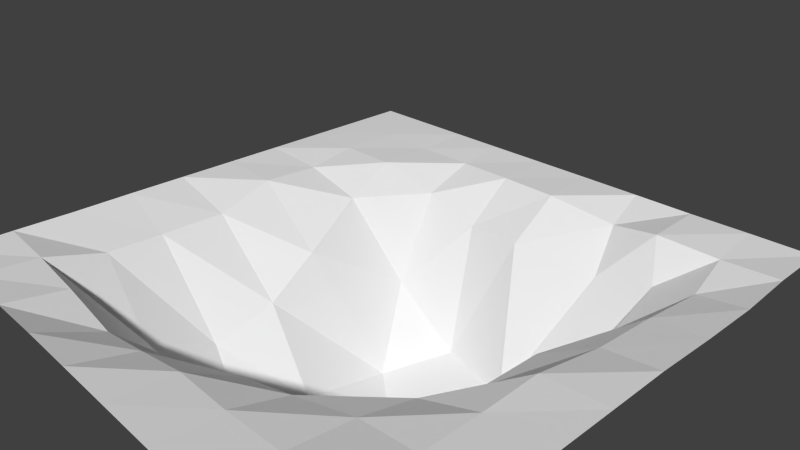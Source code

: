 # Source: loch.blend  (saved by Blender 2.76.0; exported with 4.5.12 LTS)
import bpy
from mathutils import Matrix  # noqa: F401  (used for matrix-valued properties, if any)

bpy.ops.wm.read_factory_settings(use_empty=True)
scene = bpy.context.scene
scene.name = 'Scene'

# ---- collections
col_collection_1 = bpy.data.collections.new('Collection 1'); scene.collection.children.link(col_collection_1)

# ---- world
world_world = bpy.data.worlds.new('World'); scene.world = world_world
world_world.color = (0.05088, 0.05088, 0.05088)
world_world.use_sun_shadow = False
world_world.sun_shadow_jitter_overblur = 0.0
world_world.cycles.sampling_method = 'MANUAL'
world_world.cycles.sample_map_resolution = 256

# ---- cameras
cam_camera = bpy.data.cameras.new('Camera')
cam_camera.clip_end = 100.0
cam_camera.lens = 35.0
cam_camera.sensor_width = 32.0
cam_camera.sensor_height = 18.0
cam_camera.ortho_scale = 7.314
cam_camera.dof.focus_distance = 0.0
cam_camera.dof.aperture_fstop = 128.0

# ---- meshes
me_plane = bpy.data.meshes.new('Plane')
me_plane.from_pydata([(-1.0, -1.0, 0.0), (1.0, -1.0, 0.0), (-1.0, 1.0, 0.0), (1.0, 1.0, 0.0), (-1.0, 0.7778, 0.0), (-1.0, 0.5556, 0.0), (-1.0, 0.3334, -5.721e-05), (-1.0, 0.1111, 0.0), (-1.0, -0.1111, 0.0), (-1.0, -0.3333, -2.273e-05), (-0.9999, -0.5556, -0.001619), (-1.0, -0.7778, 0.0), (-0.7778, -1.0, 0.0), (-0.555, -1.0, -0.006127), (-0.3333, -1.0, -0.0001179), (-0.1111, -1.0, 0.0), (0.1111, -1.0, -0.0001252), (0.3333, -1.0, -0.0002949), (0.5556, -1.0, 0.0), (0.7778, -1.0, 0.0), (1.0, -0.7778, 0.0), (1.0, -0.5556, 0.0), (1.0, -0.3333, -3.091e-05), (1.0, -0.1111, -0.0002075), (1.0, 0.1111, -2.719e-06), (1.003, 0.3386, -0.005509), (1.004, 0.5632, -0.008008), (1.0, 0.7778, 0.0), (0.7778, 1.0, 0.0), (0.557, 1.003, -0.003171), (0.3341, 1.002, -0.00164), (0.1111, 1.0, 0.0), (-0.1111, 1.0, 0.0), (-0.3333, 1.0, 0.0), (-0.5556, 1.0, 0.0), (-0.7778, 1.0, 0.0), (-0.7763, -0.7778, -0.01722), (-0.7709, -0.5567, -0.08103), (-0.7667, -0.3452, -0.08295), (-0.7511, -0.1013, -0.07725), (-0.7741, 0.1314, -0.01886), (-0.7662, 0.3532, -0.02646), (-0.7782, 0.5602, -0.002933), (-0.7778, 0.7779, -5.195e-05), (-0.5524, -0.7827, -0.04072), (-0.5317, -0.5751, -0.3292), (-0.5119, -0.3251, -0.4484), (-0.4659, -0.09705, -0.3485), (-0.4721, 0.1018, -0.2148), (-0.5393, 0.3655, -0.09374), (-0.5574, 0.5643, -0.004873), (-0.5567, 0.7898, -0.007758), (-0.3259, -0.7793, -0.09548), (-0.306, -0.5533, -0.4344), (-0.2905, -0.3692, -0.7078), (-0.2446, -0.1248, -0.6451), (-0.2424, 0.2409, -0.722), (-0.3357, 0.434, -0.4207), (-0.3362, 0.6038, -0.08356), (-0.3371, 0.8013, -0.01402), (-0.1076, -0.7809, -0.05598), (-0.1061, -0.6026, -0.2146), (-0.09659, -0.4129, -0.5814), (-0.08725, -0.2138, -0.7194), (-0.06548, 0.1128, -0.7556), (-0.08195, 0.4609, -0.6482), (-0.1115, 0.6001, -0.1497), (-0.1139, 0.7918, -0.007962), (0.1102, -0.7814, -0.01327), (0.1081, -0.594, -0.1261), (0.1359, -0.3397, -0.5514), (0.251, -0.2533, -0.5848), (0.298, -0.04573, -0.6394), (0.2305, 0.3932, -0.6481), (0.112, 0.5831, -0.136), (0.1151, 0.7787, -0.003447), (0.3318, -0.7861, -0.01017), (0.3298, -0.5841, -0.0734), (0.3687, -0.3138, -0.4015), (0.469, -0.1319, -0.4265), (0.5202, 0.06021, -0.4816), (0.4879, 0.4424, -0.5176), (0.4034, 0.6775, -0.1914), (0.3607, 0.8297, -0.05619), (0.5551, -0.779, -0.008447), (0.5552, -0.5517, -0.0355), (0.5574, -0.3479, -0.08458), (0.5812, -0.1074, -0.1571), (0.5936, 0.1098, -0.1486), (0.6364, 0.4581, -0.2006), (0.6232, 0.6824, -0.1421), (0.559, 0.7835, -0.006501), (0.7778, -0.7777, -0.0003719), (0.7776, -0.5552, -0.009238), (0.7765, -0.3396, -0.01117), (0.7756, -0.1239, -0.005134), (0.7913, 0.1322, -0.0385), (0.7993, 0.3718, -0.04548), (0.8075, 0.6162, -0.06408), (0.786, 0.7947, -0.01785)], [], [(99, 27, 3, 28), (4, 43, 35, 2), (43, 51, 34, 35), (51, 59, 33, 34), (59, 67, 32, 33), (67, 75, 31, 32), (75, 83, 30, 31), (83, 91, 29, 30), (91, 99, 28, 29), (0, 12, 36, 11), (11, 36, 37, 10), (10, 37, 38, 9), (9, 38, 39, 8), (8, 39, 40, 7), (7, 40, 41, 6), (6, 41, 42, 5), (5, 42, 43, 4), (12, 13, 44, 36), (36, 44, 45, 37), (37, 45, 46, 38), (38, 46, 47, 39), (39, 47, 48, 40), (40, 48, 49, 41), (41, 49, 50, 42), (42, 50, 51, 43), (13, 14, 52, 44), (44, 52, 53, 45), (45, 53, 54, 46), (46, 54, 55, 47), (47, 55, 56, 48), (48, 56, 57, 49), (49, 57, 58, 50), (50, 58, 59, 51), (14, 15, 60, 52), (52, 60, 61, 53), (53, 61, 62, 54), (54, 62, 63, 55), (55, 63, 64, 56), (56, 64, 65, 57), (57, 65, 66, 58), (58, 66, 67, 59), (15, 16, 68, 60), (60, 68, 69, 61), (61, 69, 70, 62), (62, 70, 71, 63), (63, 71, 72, 64), (64, 72, 73, 65), (65, 73, 74, 66), (66, 74, 75, 67), (16, 17, 76, 68), (68, 76, 77, 69), (69, 77, 78, 70), (70, 78, 79, 71), (71, 79, 80, 72), (72, 80, 81, 73), (73, 81, 82, 74), (74, 82, 83, 75), (17, 18, 84, 76), (76, 84, 85, 77), (77, 85, 86, 78), (78, 86, 87, 79), (79, 87, 88, 80), (80, 88, 89, 81), (81, 89, 90, 82), (82, 90, 91, 83), (18, 19, 92, 84), (84, 92, 93, 85), (85, 93, 94, 86), (86, 94, 95, 87), (87, 95, 96, 88), (88, 96, 97, 89), (89, 97, 98, 90), (90, 98, 99, 91), (19, 1, 20, 92), (92, 20, 21, 93), (93, 21, 22, 94), (94, 22, 23, 95), (95, 23, 24, 96), (96, 24, 25, 97), (97, 25, 26, 98), (98, 26, 27, 99)])
me_plane.use_remesh_preserve_volume = False
me_plane.use_remesh_preserve_attributes = False
me_plane.use_mirror_vertex_groups = False
me_plane.update()

# ---- objects
ob_plane = bpy.data.objects.new('Plane', me_plane)
ob_camera = bpy.data.objects.new('Camera', cam_camera)

# ---- transforms, parenting, visibility, modifiers, constraints
ob_plane.location = (0.0, 0.0, 0.0)
ob_plane.scale = (3.957, 3.957, 3.957)
ob_plane.lineart.crease_threshold = 0.0
ob_camera.location = (7.481, -6.508, 5.344)
ob_camera.rotation_euler = (1.109, 0.01082, 0.8149)
ob_camera.lock_rotations_4d = False
ob_camera.empty_display_type = 'ARROWS'
ob_camera.color = (0.0, 0.0, 0.0, 0.0)
ob_camera.display_type = 'WIRE'
ob_camera.lineart.crease_threshold = 0.0

# ---- collection membership
col_collection_1.objects.link(ob_plane)
col_collection_1.objects.link(ob_camera)

# ---- scene / render settings (as saved in the file)
scene.camera = ob_camera
scene.frame_start = 1; scene.frame_end = 250; scene.frame_set(1)
scene.render.engine = 'BLENDER_EEVEE_NEXT'
scene.render.resolution_percentage = 50
scene.render.dither_intensity = 0.0
scene.cycles.use_denoising = False
scene.cycles.samples = 10
scene.cycles.sampling_pattern = 'TABULATED_SOBOL'
scene.cycles.light_sampling_threshold = 0.0
scene.cycles.use_adaptive_sampling = False
scene.cycles.use_light_tree = False
scene.cycles.blur_glossy = 0.0
scene.cycles.pixel_filter_type = 'GAUSSIAN'
scene.cycles.sample_clamp_indirect = 0.0
scene.view_settings.view_transform = 'Standard'
bpy.context.view_layer.update()

# ---- added for rendering (the .blend has no usable light): sun
light_auto_sun = bpy.data.lights.new('AutoSun', 'SUN')
light_auto_sun.energy = 3.0
light_auto_sun.angle = 0.0523599
ob_auto_sun = bpy.data.objects.new('AutoSun', light_auto_sun)
scene.collection.objects.link(ob_auto_sun)
ob_auto_sun.rotation_euler = (0.872665, 0.174533, 0.523599)
bpy.context.view_layer.update()

